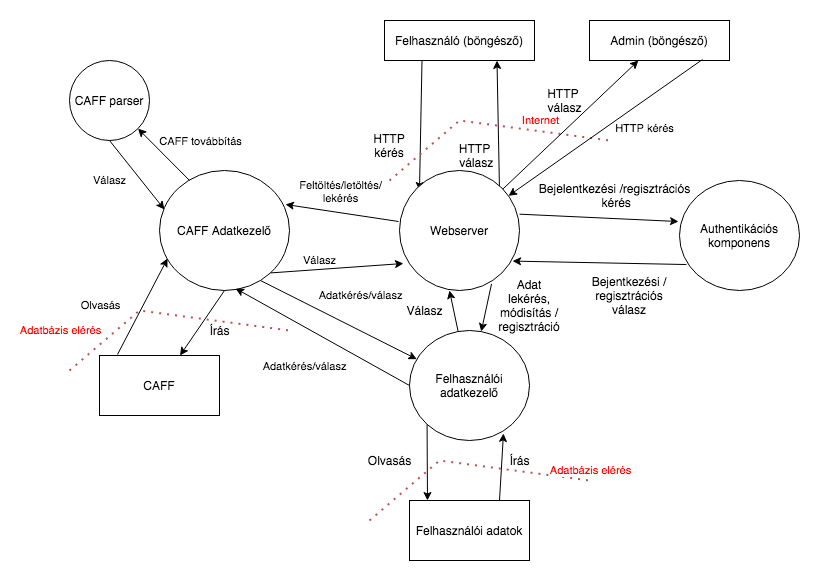

The diagram above was exported from draw.io. Its source (the exported page's mxGraphModel, read from the mxfile embedded in the PNG):
<mxGraphModel dx="782" dy="395" grid="1" gridSize="10" guides="1" tooltips="1" connect="1" arrows="1" fold="1" page="1" pageScale="1" pageWidth="827" pageHeight="1169" math="0" shadow="0">
  <root>
    <mxCell id="0" />
    <mxCell id="1" parent="0" />
    <mxCell id="aLeijKiPk211R7H48t5r-1" value="Felhasználó (böngésző)" style="rounded=0;whiteSpace=wrap;html=1;" vertex="1" parent="1">
      <mxGeometry x="365" y="90" width="150" height="40" as="geometry" />
    </mxCell>
    <mxCell id="aLeijKiPk211R7H48t5r-2" value="" style="endArrow=classic;html=1;rounded=0;exitX=0.25;exitY=1;exitDx=0;exitDy=0;" edge="1" parent="1" source="aLeijKiPk211R7H48t5r-1">
      <mxGeometry width="50" height="50" relative="1" as="geometry">
        <mxPoint x="380" y="260" as="sourcePoint" />
        <mxPoint x="400" y="260" as="targetPoint" />
      </mxGeometry>
    </mxCell>
    <mxCell id="aLeijKiPk211R7H48t5r-3" value="" style="endArrow=classic;html=1;rounded=0;entryX=0.75;entryY=1;entryDx=0;entryDy=0;" edge="1" parent="1" target="aLeijKiPk211R7H48t5r-1">
      <mxGeometry width="50" height="50" relative="1" as="geometry">
        <mxPoint x="480" y="260" as="sourcePoint" />
        <mxPoint x="430" y="210" as="targetPoint" />
      </mxGeometry>
    </mxCell>
    <mxCell id="aLeijKiPk211R7H48t5r-4" value="HTTP kérés" style="text;html=1;strokeColor=none;fillColor=none;align=center;verticalAlign=middle;whiteSpace=wrap;rounded=0;" vertex="1" parent="1">
      <mxGeometry x="340" y="200" width="60" height="30" as="geometry" />
    </mxCell>
    <mxCell id="aLeijKiPk211R7H48t5r-5" value="HTTP&lt;br&gt;&amp;nbsp;válasz" style="text;html=1;align=center;verticalAlign=middle;resizable=0;points=[];autosize=1;strokeColor=none;fillColor=none;" vertex="1" parent="1">
      <mxGeometry x="430" y="210" width="50" height="30" as="geometry" />
    </mxCell>
    <mxCell id="aLeijKiPk211R7H48t5r-6" value="" style="endArrow=none;dashed=1;html=1;dashPattern=1 3;strokeWidth=2;rounded=0;fillColor=#f8cecc;strokeColor=#b85450;" edge="1" parent="1">
      <mxGeometry width="50" height="50" relative="1" as="geometry">
        <mxPoint x="370" y="250" as="sourcePoint" />
        <mxPoint x="590" y="210" as="targetPoint" />
        <Array as="points">
          <mxPoint x="440" y="190" />
        </Array>
      </mxGeometry>
    </mxCell>
    <mxCell id="aLeijKiPk211R7H48t5r-7" value="Internet" style="edgeLabel;html=1;align=center;verticalAlign=middle;resizable=0;points=[];fontColor=#FF0000;" vertex="1" connectable="0" parent="aLeijKiPk211R7H48t5r-6">
      <mxGeometry x="0.6565" y="4" relative="1" as="geometry">
        <mxPoint x="-29" y="-11" as="offset" />
      </mxGeometry>
    </mxCell>
    <mxCell id="aLeijKiPk211R7H48t5r-8" value="&lt;font color=&quot;#000000&quot;&gt;Webserver&lt;/font&gt;" style="ellipse;whiteSpace=wrap;html=1;fontColor=#FF0000;" vertex="1" parent="1">
      <mxGeometry x="380" y="240" width="120" height="120" as="geometry" />
    </mxCell>
    <mxCell id="aLeijKiPk211R7H48t5r-9" value="Authentikációs komponens" style="ellipse;whiteSpace=wrap;html=1;fontColor=#000000;" vertex="1" parent="1">
      <mxGeometry x="660" y="250" width="120" height="110" as="geometry" />
    </mxCell>
    <mxCell id="aLeijKiPk211R7H48t5r-10" value="" style="endArrow=classic;html=1;rounded=0;fontColor=#000000;exitX=1;exitY=0.364;exitDx=0;exitDy=0;exitPerimeter=0;entryX=-0.008;entryY=0.373;entryDx=0;entryDy=0;entryPerimeter=0;" edge="1" parent="1" source="aLeijKiPk211R7H48t5r-8" target="aLeijKiPk211R7H48t5r-9">
      <mxGeometry width="50" height="50" relative="1" as="geometry">
        <mxPoint x="380" y="250" as="sourcePoint" />
        <mxPoint x="430" y="200" as="targetPoint" />
      </mxGeometry>
    </mxCell>
    <mxCell id="aLeijKiPk211R7H48t5r-11" value="" style="endArrow=classic;html=1;rounded=0;fontColor=#000000;exitX=0.058;exitY=0.764;exitDx=0;exitDy=0;exitPerimeter=0;entryX=0.942;entryY=0.755;entryDx=0;entryDy=0;entryPerimeter=0;" edge="1" parent="1" source="aLeijKiPk211R7H48t5r-9" target="aLeijKiPk211R7H48t5r-8">
      <mxGeometry width="50" height="50" relative="1" as="geometry">
        <mxPoint x="380" y="250" as="sourcePoint" />
        <mxPoint x="430" y="200" as="targetPoint" />
      </mxGeometry>
    </mxCell>
    <mxCell id="aLeijKiPk211R7H48t5r-12" value="Bejelentkezési /regisztrációs&lt;br&gt;&amp;nbsp;kérés" style="text;html=1;align=center;verticalAlign=middle;resizable=0;points=[];autosize=1;strokeColor=none;fillColor=none;fontColor=#000000;" vertex="1" parent="1">
      <mxGeometry x="510" y="250" width="170" height="30" as="geometry" />
    </mxCell>
    <mxCell id="aLeijKiPk211R7H48t5r-13" value="Bejentkezési / regisztrációs válasz" style="text;html=1;strokeColor=none;fillColor=none;align=center;verticalAlign=middle;whiteSpace=wrap;rounded=0;fontColor=#000000;" vertex="1" parent="1">
      <mxGeometry x="570" y="350" width="80" height="30" as="geometry" />
    </mxCell>
    <mxCell id="aLeijKiPk211R7H48t5r-14" value="Felhasználói adatkezelő" style="ellipse;whiteSpace=wrap;html=1;fontColor=#000000;" vertex="1" parent="1">
      <mxGeometry x="390" y="400" width="120" height="110" as="geometry" />
    </mxCell>
    <mxCell id="aLeijKiPk211R7H48t5r-15" value="Felhasználói adatok" style="rounded=0;whiteSpace=wrap;html=1;fontColor=#000000;" vertex="1" parent="1">
      <mxGeometry x="390" y="570" width="120" height="60" as="geometry" />
    </mxCell>
    <mxCell id="aLeijKiPk211R7H48t5r-16" value="" style="endArrow=classic;html=1;rounded=0;fontColor=#000000;exitX=0;exitY=1;exitDx=0;exitDy=0;" edge="1" parent="1" source="aLeijKiPk211R7H48t5r-14">
      <mxGeometry width="50" height="50" relative="1" as="geometry">
        <mxPoint x="380" y="450" as="sourcePoint" />
        <mxPoint x="408" y="570" as="targetPoint" />
      </mxGeometry>
    </mxCell>
    <mxCell id="aLeijKiPk211R7H48t5r-18" value="" style="endArrow=classic;html=1;rounded=0;fontColor=#000000;exitX=0.75;exitY=0;exitDx=0;exitDy=0;entryX=0.783;entryY=0.936;entryDx=0;entryDy=0;entryPerimeter=0;" edge="1" parent="1" source="aLeijKiPk211R7H48t5r-15" target="aLeijKiPk211R7H48t5r-14">
      <mxGeometry width="50" height="50" relative="1" as="geometry">
        <mxPoint x="380" y="450" as="sourcePoint" />
        <mxPoint x="430" y="400" as="targetPoint" />
      </mxGeometry>
    </mxCell>
    <mxCell id="aLeijKiPk211R7H48t5r-19" value="Olvasás" style="text;html=1;align=center;verticalAlign=middle;resizable=0;points=[];autosize=1;strokeColor=none;fillColor=none;fontColor=#000000;" vertex="1" parent="1">
      <mxGeometry x="340" y="520" width="60" height="20" as="geometry" />
    </mxCell>
    <mxCell id="aLeijKiPk211R7H48t5r-20" value="Írás" style="text;html=1;align=center;verticalAlign=middle;resizable=0;points=[];autosize=1;strokeColor=none;fillColor=none;fontColor=#000000;" vertex="1" parent="1">
      <mxGeometry x="480" y="520" width="40" height="20" as="geometry" />
    </mxCell>
    <mxCell id="aLeijKiPk211R7H48t5r-21" value="" style="endArrow=none;dashed=1;html=1;dashPattern=1 3;strokeWidth=2;rounded=0;fillColor=#f8cecc;strokeColor=#b85450;" edge="1" parent="1">
      <mxGeometry width="50" height="50" relative="1" as="geometry">
        <mxPoint x="350" y="590" as="sourcePoint" />
        <mxPoint x="570" y="550" as="targetPoint" />
        <Array as="points">
          <mxPoint x="420" y="530" />
        </Array>
      </mxGeometry>
    </mxCell>
    <mxCell id="aLeijKiPk211R7H48t5r-22" value="Adatbázis elérés" style="edgeLabel;html=1;align=center;verticalAlign=middle;resizable=0;points=[];fontColor=#FF0000;" vertex="1" connectable="0" parent="aLeijKiPk211R7H48t5r-21">
      <mxGeometry x="0.6565" y="4" relative="1" as="geometry">
        <mxPoint x="41" y="-1" as="offset" />
      </mxGeometry>
    </mxCell>
    <mxCell id="aLeijKiPk211R7H48t5r-30" value="" style="endArrow=classic;html=1;rounded=0;fontColor=#000000;" edge="1" parent="1" source="aLeijKiPk211R7H48t5r-14">
      <mxGeometry width="50" height="50" relative="1" as="geometry">
        <mxPoint x="380" y="410" as="sourcePoint" />
        <mxPoint x="430" y="360" as="targetPoint" />
      </mxGeometry>
    </mxCell>
    <mxCell id="aLeijKiPk211R7H48t5r-31" value="" style="endArrow=classic;html=1;rounded=0;fontColor=#000000;exitX=0.767;exitY=0.945;exitDx=0;exitDy=0;exitPerimeter=0;" edge="1" parent="1" source="aLeijKiPk211R7H48t5r-8" target="aLeijKiPk211R7H48t5r-14">
      <mxGeometry width="50" height="50" relative="1" as="geometry">
        <mxPoint x="380" y="410" as="sourcePoint" />
        <mxPoint x="430" y="360" as="targetPoint" />
      </mxGeometry>
    </mxCell>
    <mxCell id="aLeijKiPk211R7H48t5r-32" value="Adat lekérés, módisítás / regisztráció" style="text;html=1;strokeColor=none;fillColor=none;align=center;verticalAlign=middle;whiteSpace=wrap;rounded=0;fontColor=#000000;" vertex="1" parent="1">
      <mxGeometry x="480" y="360" width="60" height="30" as="geometry" />
    </mxCell>
    <mxCell id="aLeijKiPk211R7H48t5r-33" value="Válasz" style="text;html=1;align=center;verticalAlign=middle;resizable=0;points=[];autosize=1;strokeColor=none;fillColor=none;fontColor=#000000;" vertex="1" parent="1">
      <mxGeometry x="380" y="370" width="50" height="20" as="geometry" />
    </mxCell>
    <mxCell id="aLeijKiPk211R7H48t5r-34" value="Admin (böngésző)" style="rounded=0;whiteSpace=wrap;html=1;fontColor=#000000;" vertex="1" parent="1">
      <mxGeometry x="570" y="90" width="140" height="40" as="geometry" />
    </mxCell>
    <mxCell id="aLeijKiPk211R7H48t5r-35" value="" style="endArrow=classic;html=1;rounded=0;fontColor=#000000;" edge="1" parent="1" source="aLeijKiPk211R7H48t5r-8" target="aLeijKiPk211R7H48t5r-34">
      <mxGeometry width="50" height="50" relative="1" as="geometry">
        <mxPoint x="380" y="270" as="sourcePoint" />
        <mxPoint x="430" y="220" as="targetPoint" />
      </mxGeometry>
    </mxCell>
    <mxCell id="aLeijKiPk211R7H48t5r-37" value="HTTP kérés" style="edgeLabel;html=1;align=center;verticalAlign=middle;resizable=0;points=[];fontColor=#000000;" vertex="1" connectable="0" parent="aLeijKiPk211R7H48t5r-35">
      <mxGeometry x="-0.3489" y="-1" relative="1" as="geometry">
        <mxPoint x="96" y="-20" as="offset" />
      </mxGeometry>
    </mxCell>
    <mxCell id="aLeijKiPk211R7H48t5r-36" value="" style="endArrow=classic;html=1;rounded=0;fontColor=#000000;exitX=0.807;exitY=0.975;exitDx=0;exitDy=0;exitPerimeter=0;" edge="1" parent="1" source="aLeijKiPk211R7H48t5r-34" target="aLeijKiPk211R7H48t5r-8">
      <mxGeometry width="50" height="50" relative="1" as="geometry">
        <mxPoint x="380" y="270" as="sourcePoint" />
        <mxPoint x="430" y="220" as="targetPoint" />
      </mxGeometry>
    </mxCell>
    <mxCell id="aLeijKiPk211R7H48t5r-38" value="HTTP &lt;br&gt;válasz" style="text;html=1;align=center;verticalAlign=middle;resizable=0;points=[];autosize=1;strokeColor=none;fillColor=none;fontColor=#000000;" vertex="1" parent="1">
      <mxGeometry x="520" y="155" width="50" height="30" as="geometry" />
    </mxCell>
    <mxCell id="aLeijKiPk211R7H48t5r-39" value="CAFF Adatkezelő" style="ellipse;whiteSpace=wrap;html=1;fontColor=#000000;" vertex="1" parent="1">
      <mxGeometry x="140" y="240" width="130" height="120" as="geometry" />
    </mxCell>
    <mxCell id="aLeijKiPk211R7H48t5r-40" value="" style="endArrow=classic;html=1;rounded=0;fontColor=#000000;exitX=-0.008;exitY=0.425;exitDx=0;exitDy=0;exitPerimeter=0;entryX=0.969;entryY=0.283;entryDx=0;entryDy=0;entryPerimeter=0;" edge="1" parent="1" source="aLeijKiPk211R7H48t5r-8" target="aLeijKiPk211R7H48t5r-39">
      <mxGeometry width="50" height="50" relative="1" as="geometry">
        <mxPoint x="380" y="390" as="sourcePoint" />
        <mxPoint x="430" y="340" as="targetPoint" />
      </mxGeometry>
    </mxCell>
    <mxCell id="aLeijKiPk211R7H48t5r-41" value="Feltöltés/letöltés/&lt;br&gt;lekérés" style="edgeLabel;html=1;align=center;verticalAlign=middle;resizable=0;points=[];fontColor=#000000;" vertex="1" connectable="0" parent="aLeijKiPk211R7H48t5r-40">
      <mxGeometry x="0.3862" y="-2" relative="1" as="geometry">
        <mxPoint x="19" y="-17" as="offset" />
      </mxGeometry>
    </mxCell>
    <mxCell id="aLeijKiPk211R7H48t5r-42" value="" style="endArrow=classic;html=1;rounded=0;fontColor=#000000;exitX=1;exitY=1;exitDx=0;exitDy=0;entryX=0.033;entryY=0.775;entryDx=0;entryDy=0;entryPerimeter=0;" edge="1" parent="1" source="aLeijKiPk211R7H48t5r-39" target="aLeijKiPk211R7H48t5r-8">
      <mxGeometry width="50" height="50" relative="1" as="geometry">
        <mxPoint x="380" y="390" as="sourcePoint" />
        <mxPoint x="430" y="340" as="targetPoint" />
      </mxGeometry>
    </mxCell>
    <mxCell id="aLeijKiPk211R7H48t5r-43" value="Válasz" style="edgeLabel;html=1;align=center;verticalAlign=middle;resizable=0;points=[];fontColor=#000000;" vertex="1" connectable="0" parent="aLeijKiPk211R7H48t5r-42">
      <mxGeometry x="0.2183" relative="1" as="geometry">
        <mxPoint x="-32" y="-7" as="offset" />
      </mxGeometry>
    </mxCell>
    <mxCell id="aLeijKiPk211R7H48t5r-45" value="CAFF" style="rounded=0;whiteSpace=wrap;html=1;fontColor=#000000;" vertex="1" parent="1">
      <mxGeometry x="80" y="425" width="120" height="60" as="geometry" />
    </mxCell>
    <mxCell id="aLeijKiPk211R7H48t5r-46" value="" style="endArrow=classic;html=1;rounded=0;fontColor=#000000;exitX=0.15;exitY=-0.017;exitDx=0;exitDy=0;exitPerimeter=0;entryX=0.062;entryY=0.733;entryDx=0;entryDy=0;entryPerimeter=0;" edge="1" parent="1" source="aLeijKiPk211R7H48t5r-45" target="aLeijKiPk211R7H48t5r-39">
      <mxGeometry width="50" height="50" relative="1" as="geometry">
        <mxPoint x="380" y="510" as="sourcePoint" />
        <mxPoint x="430" y="460" as="targetPoint" />
      </mxGeometry>
    </mxCell>
    <mxCell id="aLeijKiPk211R7H48t5r-48" value="Olvasás" style="edgeLabel;html=1;align=center;verticalAlign=middle;resizable=0;points=[];fontColor=#000000;" vertex="1" connectable="0" parent="aLeijKiPk211R7H48t5r-46">
      <mxGeometry x="-0.0492" y="-4" relative="1" as="geometry">
        <mxPoint x="-45" y="-6" as="offset" />
      </mxGeometry>
    </mxCell>
    <mxCell id="aLeijKiPk211R7H48t5r-47" value="" style="endArrow=classic;html=1;rounded=0;fontColor=#000000;exitX=0.5;exitY=1;exitDx=0;exitDy=0;" edge="1" parent="1" source="aLeijKiPk211R7H48t5r-39" target="aLeijKiPk211R7H48t5r-45">
      <mxGeometry width="50" height="50" relative="1" as="geometry">
        <mxPoint x="380" y="510" as="sourcePoint" />
        <mxPoint x="430" y="460" as="targetPoint" />
      </mxGeometry>
    </mxCell>
    <mxCell id="aLeijKiPk211R7H48t5r-49" value="Írás" style="text;html=1;align=center;verticalAlign=middle;resizable=0;points=[];autosize=1;strokeColor=none;fillColor=none;fontColor=#000000;" vertex="1" parent="1">
      <mxGeometry x="180" y="390" width="40" height="20" as="geometry" />
    </mxCell>
    <mxCell id="aLeijKiPk211R7H48t5r-50" value="" style="endArrow=none;dashed=1;html=1;dashPattern=1 3;strokeWidth=2;rounded=0;fillColor=#f8cecc;strokeColor=#b85450;" edge="1" parent="1">
      <mxGeometry width="50" height="50" relative="1" as="geometry">
        <mxPoint x="50" y="440" as="sourcePoint" />
        <mxPoint x="270" y="400" as="targetPoint" />
        <Array as="points">
          <mxPoint x="120" y="380" />
        </Array>
      </mxGeometry>
    </mxCell>
    <mxCell id="aLeijKiPk211R7H48t5r-51" value="Adatbázis elérés" style="edgeLabel;html=1;align=center;verticalAlign=middle;resizable=0;points=[];fontColor=#FF0000;" vertex="1" connectable="0" parent="aLeijKiPk211R7H48t5r-50">
      <mxGeometry x="0.6565" y="4" relative="1" as="geometry">
        <mxPoint x="-189" y="9" as="offset" />
      </mxGeometry>
    </mxCell>
    <mxCell id="aLeijKiPk211R7H48t5r-53" value="" style="endArrow=classic;html=1;rounded=0;fontColor=#000000;exitX=0.777;exitY=0.917;exitDx=0;exitDy=0;exitPerimeter=0;" edge="1" parent="1" source="aLeijKiPk211R7H48t5r-39" target="aLeijKiPk211R7H48t5r-14">
      <mxGeometry width="50" height="50" relative="1" as="geometry">
        <mxPoint x="380" y="410" as="sourcePoint" />
        <mxPoint x="430" y="360" as="targetPoint" />
      </mxGeometry>
    </mxCell>
    <mxCell id="aLeijKiPk211R7H48t5r-54" value="Adatkérés/válasz" style="edgeLabel;html=1;align=center;verticalAlign=middle;resizable=0;points=[];fontColor=#000000;" vertex="1" connectable="0" parent="aLeijKiPk211R7H48t5r-53">
      <mxGeometry x="0.0579" y="-2" relative="1" as="geometry">
        <mxPoint x="17" y="-29" as="offset" />
      </mxGeometry>
    </mxCell>
    <mxCell id="aLeijKiPk211R7H48t5r-55" value="" style="endArrow=classic;html=1;rounded=0;fontColor=#000000;exitX=0;exitY=0.5;exitDx=0;exitDy=0;entryX=0.585;entryY=0.983;entryDx=0;entryDy=0;entryPerimeter=0;" edge="1" parent="1" source="aLeijKiPk211R7H48t5r-14" target="aLeijKiPk211R7H48t5r-39">
      <mxGeometry width="50" height="50" relative="1" as="geometry">
        <mxPoint x="380" y="410" as="sourcePoint" />
        <mxPoint x="430" y="360" as="targetPoint" />
      </mxGeometry>
    </mxCell>
    <mxCell id="aLeijKiPk211R7H48t5r-56" value="Adatkérés/válasz" style="edgeLabel;html=1;align=center;verticalAlign=middle;resizable=0;points=[];fontColor=#000000;" vertex="1" connectable="0" parent="1">
      <mxGeometry x="310.00395744451345" y="424.99518948620187" as="geometry">
        <mxPoint x="-26" y="11" as="offset" />
      </mxGeometry>
    </mxCell>
    <mxCell id="aLeijKiPk211R7H48t5r-57" value="CAFF parser" style="ellipse;whiteSpace=wrap;html=1;aspect=fixed;fontColor=#000000;" vertex="1" parent="1">
      <mxGeometry x="50" y="130" width="80" height="80" as="geometry" />
    </mxCell>
    <mxCell id="aLeijKiPk211R7H48t5r-58" value="" style="endArrow=classic;html=1;rounded=0;fontColor=#000000;exitX=0.231;exitY=0.083;exitDx=0;exitDy=0;exitPerimeter=0;" edge="1" parent="1" source="aLeijKiPk211R7H48t5r-39" target="aLeijKiPk211R7H48t5r-57">
      <mxGeometry width="50" height="50" relative="1" as="geometry">
        <mxPoint x="180" y="340" as="sourcePoint" />
        <mxPoint x="230" y="290" as="targetPoint" />
      </mxGeometry>
    </mxCell>
    <mxCell id="aLeijKiPk211R7H48t5r-61" value="CAFF továbbítás" style="edgeLabel;html=1;align=center;verticalAlign=middle;resizable=0;points=[];fontColor=#000000;" vertex="1" connectable="0" parent="aLeijKiPk211R7H48t5r-58">
      <mxGeometry x="0.0444" y="-4" relative="1" as="geometry">
        <mxPoint x="34" y="-10" as="offset" />
      </mxGeometry>
    </mxCell>
    <mxCell id="aLeijKiPk211R7H48t5r-59" value="" style="endArrow=classic;html=1;rounded=0;fontColor=#000000;exitX=0.5;exitY=1;exitDx=0;exitDy=0;entryX=0.038;entryY=0.325;entryDx=0;entryDy=0;entryPerimeter=0;" edge="1" parent="1" source="aLeijKiPk211R7H48t5r-57" target="aLeijKiPk211R7H48t5r-39">
      <mxGeometry width="50" height="50" relative="1" as="geometry">
        <mxPoint x="180" y="340" as="sourcePoint" />
        <mxPoint x="230" y="290" as="targetPoint" />
      </mxGeometry>
    </mxCell>
    <mxCell id="aLeijKiPk211R7H48t5r-60" value="Válasz" style="edgeLabel;html=1;align=center;verticalAlign=middle;resizable=0;points=[];fontColor=#000000;" vertex="1" connectable="0" parent="aLeijKiPk211R7H48t5r-59">
      <mxGeometry x="-0.1748" y="-1" relative="1" as="geometry">
        <mxPoint x="-22" y="11" as="offset" />
      </mxGeometry>
    </mxCell>
  </root>
</mxGraphModel>